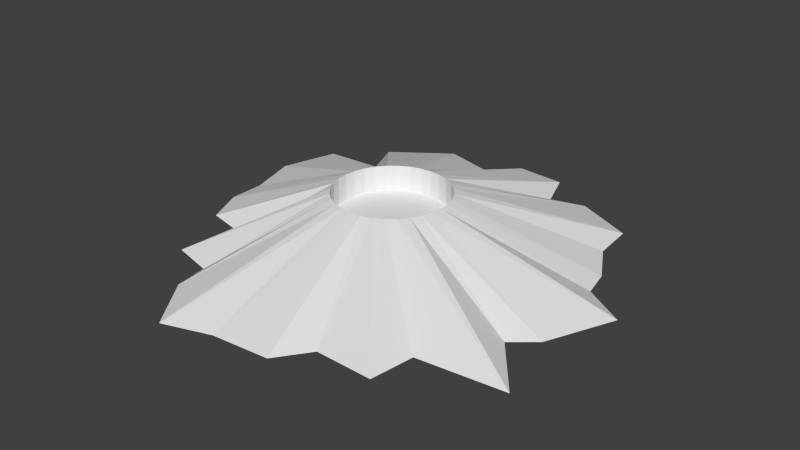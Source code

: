 # Source: MagicSmokeSource.blend  (saved by Blender 2.66.0; exported with 4.5.12 LTS)
import bpy
from mathutils import Matrix  # noqa: F401  (used for matrix-valued properties, if any)

bpy.ops.wm.read_factory_settings(use_empty=True)
scene = bpy.context.scene
scene.name = 'Scene'

# ---- collections
col_collection_1 = bpy.data.collections.new('Collection 1'); scene.collection.children.link(col_collection_1)

# ---- world
world_world = bpy.data.worlds.new('World'); scene.world = world_world
world_world.color = (0.05088, 0.05088, 0.05088)
world_world.use_sun_shadow = False
world_world.sun_shadow_jitter_overblur = 0.0
world_world.cycles.sampling_method = 'MANUAL'
world_world.cycles.sample_map_resolution = 256

# ---- meshes
me_cone = bpy.data.meshes.new('Cone')
me_cone.from_pydata([(-0.1042, 8.779, -0.09773), (-0.1042, 2.321, 2.011), (1.956, 8.625, -0.09773), (0.3526, 2.276, 2.011), (2.558, 6.971, -0.09773), (0.7919, 2.143, 2.011), (3.991, 7.33, -0.09773), (1.197, 1.926, 2.011), (6.402, 6.186, -0.09773), (1.552, 1.635, 2.011), (6.548, 4.424, -0.09773), (1.843, 1.28, 2.011), (7.487, 2.741, -0.09773), (2.059, 0.8756, 2.011), (7.742, 1.54, -0.09773), (2.192, 0.4363, 2.011), (9.444, 0.4789, -0.09773), (2.237, -0.02049, 2.011), (8.241, -2.28, -0.09773), (2.192, -0.4773, 2.011), (7.287, -3.082, -0.09773), (2.059, -0.9166, 2.011), (9.045, -5.314, -0.09773), (1.843, -1.321, 2.011), (5.553, -5.677, -0.09773), (1.552, -1.676, 2.011), (5.289, -7.471, -0.09773), (1.197, -1.967, 2.011), (2.957, -7.412, -0.09773), (0.7919, -2.184, 2.011), (2.006, -8.716, -0.09773), (0.3526, -2.317, 2.011), (-0.354, -8.919, -0.09773), (-0.1042, -2.362, 2.011), (-2.314, -9.565, -0.09773), (-0.5611, -2.317, 2.011), (-3.815, -7.461, -0.09773), (-1.0, -2.184, 2.011), (-3.999, -6.123, -0.09773), (-1.405, -1.967, 2.011), (-5.761, -5.677, -0.09773), (-1.76, -1.676, 2.011), (-4.858, -3.366, -0.09773), (-2.051, -1.321, 2.011), (-6.946, -2.882, -0.09773), (-2.268, -0.9166, 2.011), (-7.651, -1.282, -0.09773), (-2.401, -0.4773, 2.011), (-7.655, 0.2292, -0.09773), (-2.446, -0.02048, 2.011), (-8.25, 2.339, -0.09773), (-2.401, 0.4363, 2.011), (-7.545, 4.689, -0.09773), (-2.268, 0.8756, 2.011), (-4.459, 3.076, -0.09773), (-2.051, 1.28, 2.011), (-5.761, 6.435, -0.09773), (-1.76, 1.635, 2.011), (-4.599, 7.281, -0.09773), (-1.405, 1.926, 2.011), (-3.365, 8.17, -0.09773), (-1.0, 2.143, 2.011), (-0.9657, 7.526, -0.09773), (-0.5611, 2.276, 2.011), (-0.1042, 2.321, 0.9325), (0.3526, 2.276, 0.9325), (0.7919, 2.143, 0.9325), (1.197, 1.926, 0.9325), (1.552, 1.635, 0.9325), (1.843, 1.28, 0.9325), (2.059, 0.8756, 0.9325), (2.192, 0.4363, 0.9325), (2.237, -0.02049, 0.9325), (2.192, -0.4773, 0.9325), (2.059, -0.9166, 0.9325), (1.843, -1.321, 0.9325), (1.552, -1.676, 0.9325), (1.197, -1.967, 0.9325), (0.7919, -2.184, 0.9325), (0.3526, -2.317, 0.9325), (-0.1042, -2.362, 0.9325), (-0.5611, -2.317, 0.9325), (-1.0, -2.184, 0.9325), (-1.405, -1.967, 0.9325), (-1.76, -1.676, 0.9325), (-2.051, -1.321, 0.9325), (-2.268, -0.9166, 0.9325), (-2.401, -0.4773, 0.9325), (-2.446, -0.02048, 0.9325), (-2.401, 0.4363, 0.9325), (-2.268, 0.8756, 0.9325), (-2.051, 1.28, 0.9325), (-1.76, 1.635, 0.9325), (-1.405, 1.926, 0.9325), (-1.0, 2.143, 0.9325), (-0.5611, 2.276, 0.9325)], [], [(0, 1, 3, 2), (2, 3, 5, 4), (4, 5, 7, 6), (6, 7, 9, 8), (8, 9, 11, 10), (10, 11, 13, 12), (12, 13, 15, 14), (14, 15, 17, 16), (16, 17, 19, 18), (18, 19, 21, 20), (20, 21, 23, 22), (22, 23, 25, 24), (24, 25, 27, 26), (26, 27, 29, 28), (28, 29, 31, 30), (30, 31, 33, 32), (32, 33, 35, 34), (34, 35, 37, 36), (36, 37, 39, 38), (38, 39, 41, 40), (40, 41, 43, 42), (42, 43, 45, 44), (44, 45, 47, 46), (46, 47, 49, 48), (48, 49, 51, 50), (50, 51, 53, 52), (52, 53, 55, 54), (54, 55, 57, 56), (56, 57, 59, 58), (58, 59, 61, 60), (45, 43, 85, 86), (62, 63, 1, 0), (60, 61, 63, 62), (65, 64, 95, 94, 93, 92, 91, 90, 89, 88, 87, 86, 85, 84, 83, 82, 81, 80, 79, 78, 77, 76, 75, 74, 73, 72, 71, 70, 69, 68, 67, 66), (21, 19, 73, 74), (59, 57, 92, 93), (35, 33, 80, 81), (11, 9, 68, 69), (49, 47, 87, 88), (25, 23, 75, 76), (63, 61, 94, 95), (39, 37, 82, 83), (15, 13, 70, 71), (53, 51, 89, 90), (29, 27, 77, 78), (5, 3, 65, 66), (43, 41, 84, 85), (19, 17, 72, 73), (57, 55, 91, 92), (33, 31, 79, 80), (9, 7, 67, 68), (47, 45, 86, 87), (3, 1, 64, 65), (23, 21, 74, 75), (61, 59, 93, 94), (37, 35, 81, 82), (13, 11, 69, 70), (51, 49, 88, 89), (27, 25, 76, 77), (1, 63, 95, 64), (41, 39, 83, 84), (17, 15, 71, 72), (55, 53, 90, 91), (31, 29, 78, 79), (7, 5, 66, 67)])
_uv = me_cone.uv_layers.new(name='UVMap')
_uv.uv.foreach_set('vector', [0.9164, 0.2377, 0.6478, 0.3978, 0.6295, 0.3708, 0.8543, 0.1468, 0.8543, 0.1468, 0.6295, 0.3708, 0.6069, 0.3497, 0.7675, 0.1575, 0.7675, 0.1575, 0.6069, 0.3497, 0.5807, 0.3321, 0.7452, 0.0877, 0.7452, 0.0877, 0.5807, 0.3321, 0.5497, 0.3184, 0.6234, 9.688e-05, 0.6234, 9.688e-05, 0.5497, 0.3184, 0.5164, 0.3126, 0.5396, 0.03625, 0.5396, 0.03625, 0.5164, 0.3126, 0.4825, 0.3124, 0.4351, 0.03278, 0.4351, 0.03278, 0.4825, 0.3124, 0.4487, 0.3189, 0.375, 0.05056, 0.375, 0.05056, 0.4487, 0.3189, 0.4162, 0.331, 0.2858, 9.698e-05, 0.2858, 9.698e-05, 0.4162, 0.331, 0.3866, 0.351, 0.175, 0.1312, 0.175, 0.1312, 0.3866, 0.351, 0.362, 0.3746, 0.1592, 0.1906, 0.1592, 0.1906, 0.362, 0.3746, 0.3417, 0.4019, 0.0178, 0.1677, 0.0178, 0.1677, 0.3417, 0.4019, 0.3282, 0.4325, 0.07285, 0.3475, 0.07285, 0.3475, 0.3282, 0.4325, 0.3202, 0.4645, 9.688e-05, 0.4009, 9.688e-05, 0.4009, 0.3202, 0.4645, 0.319, 0.4968, 0.05355, 0.5111, 0.05355, 0.5111, 0.319, 0.4968, 0.3232, 0.5282, 0.01675, 0.5816, 0.01675, 0.5816, 0.3232, 0.5282, 0.3353, 0.5586, 0.06192, 0.6998, 0.06192, 0.6998, 0.3353, 0.5586, 0.3529, 0.586, 0.06983, 0.8107, 0.06983, 0.8107, 0.3529, 0.586, 0.3771, 0.608, 0.198, 0.8458, 0.198, 0.8458, 0.3771, 0.608, 0.4038, 0.6247, 0.26, 0.8341, 0.26, 0.8341, 0.4038, 0.6247, 0.4343, 0.6372, 0.3188, 0.9225, 0.3188, 0.9225, 0.4343, 0.6372, 0.4643, 0.6429, 0.4229, 0.8517, 0.4229, 0.8517, 0.4643, 0.6429, 0.4956, 0.6445, 0.5111, 0.9388, 0.5111, 0.9388, 0.4956, 0.6445, 0.5312, 0.6403, 0.6155, 0.9353, 0.6155, 0.9353, 0.5312, 0.6403, 0.5655, 0.6284, 0.6955, 0.8975, 0.6955, 0.8975, 0.5655, 0.6284, 0.5974, 0.6103, 0.8253, 0.8796, 0.8253, 0.8796, 0.5974, 0.6103, 0.626, 0.5842, 0.9457, 0.7938, 0.9457, 0.7938, 0.626, 0.5842, 0.6439, 0.5574, 0.8324, 0.6381, 0.8324, 0.6381, 0.6439, 0.5574, 0.6578, 0.5297, 0.9964, 0.5631, 0.9964, 0.5631, 0.6578, 0.5297, 0.6664, 0.494, 0.9967, 0.484, 0.9967, 0.484, 0.6664, 0.494, 0.6671, 0.4587, 0.9999, 0.402, 0.4956, 0.6445, 0.4643, 0.6429, 0.4707, 0.5566, 0.4889, 0.5562, 0.8918, 0.3058, 0.6598, 0.4266, 0.6478, 0.3978, 0.9164, 0.2377, 0.9999, 0.402, 0.6671, 0.4587, 0.6598, 0.4266, 0.8918, 0.3058, 0.5686, 0.4272, 0.5751, 0.4368, 0.5789, 0.4477, 0.5811, 0.4626, 0.5798, 0.4782, 0.5751, 0.4945, 0.5668, 0.5097, 0.5557, 0.5238, 0.5415, 0.5359, 0.525, 0.5455, 0.5073, 0.5527, 0.4889, 0.5562, 0.4707, 0.5566, 0.4538, 0.5541, 0.4381, 0.5482, 0.4249, 0.5399, 0.4149, 0.5301, 0.4084, 0.5205, 0.4047, 0.5096, 0.4027, 0.4949, 0.4039, 0.4791, 0.4087, 0.4634, 0.4167, 0.448, 0.428, 0.4342, 0.442, 0.4221, 0.458, 0.412, 0.4755, 0.4052, 0.4938, 0.4013, 0.5119, 0.4005, 0.5293, 0.4032, 0.5449, 0.4088, 0.5584, 0.4174, 0.362, 0.3746, 0.3866, 0.351, 0.442, 0.4221, 0.428, 0.4342, 0.6664, 0.494, 0.6578, 0.5297, 0.5751, 0.4945, 0.5798, 0.4782, 0.3529, 0.586, 0.3353, 0.5586, 0.4084, 0.5205, 0.4149, 0.5301, 0.5164, 0.3126, 0.5497, 0.3184, 0.5293, 0.4032, 0.5119, 0.4005, 0.5655, 0.6284, 0.5312, 0.6403, 0.5073, 0.5527, 0.525, 0.5455, 0.3282, 0.4325, 0.3417, 0.4019, 0.4167, 0.448, 0.4087, 0.4634, 0.6598, 0.4266, 0.6671, 0.4587, 0.5811, 0.4626, 0.5789, 0.4477, 0.4038, 0.6247, 0.3771, 0.608, 0.4249, 0.5399, 0.4381, 0.5482, 0.4487, 0.3189, 0.4825, 0.3124, 0.4938, 0.4013, 0.4755, 0.4052, 0.626, 0.5842, 0.5974, 0.6103, 0.5415, 0.5359, 0.5557, 0.5238, 0.319, 0.4968, 0.3202, 0.4645, 0.4039, 0.4791, 0.4027, 0.4949, 0.6069, 0.3497, 0.6295, 0.3708, 0.5686, 0.4272, 0.5584, 0.4174, 0.4643, 0.6429, 0.4343, 0.6372, 0.4538, 0.5541, 0.4707, 0.5566, 0.3866, 0.351, 0.4162, 0.331, 0.458, 0.412, 0.442, 0.4221, 0.6578, 0.5297, 0.6439, 0.5574, 0.5668, 0.5097, 0.5751, 0.4945, 0.3353, 0.5586, 0.3232, 0.5282, 0.4047, 0.5096, 0.4084, 0.5205, 0.5497, 0.3184, 0.5807, 0.3321, 0.5449, 0.4088, 0.5293, 0.4032, 0.5312, 0.6403, 0.4956, 0.6445, 0.4889, 0.5562, 0.5073, 0.5527, 0.6295, 0.3708, 0.6478, 0.3978, 0.5751, 0.4368, 0.5686, 0.4272, 0.3417, 0.4019, 0.362, 0.3746, 0.428, 0.4342, 0.4167, 0.448, 0.6671, 0.4587, 0.6664, 0.494, 0.5798, 0.4782, 0.5811, 0.4626, 0.3771, 0.608, 0.3529, 0.586, 0.4149, 0.5301, 0.4249, 0.5399, 0.4825, 0.3124, 0.5164, 0.3126, 0.5119, 0.4005, 0.4938, 0.4013, 0.5974, 0.6103, 0.5655, 0.6284, 0.525, 0.5455, 0.5415, 0.5359, 0.3202, 0.4645, 0.3282, 0.4325, 0.4087, 0.4634, 0.4039, 0.4791, 0.6478, 0.3978, 0.6598, 0.4266, 0.5789, 0.4477, 0.5751, 0.4368, 0.4343, 0.6372, 0.4038, 0.6247, 0.4381, 0.5482, 0.4538, 0.5541, 0.4162, 0.331, 0.4487, 0.3189, 0.4755, 0.4052, 0.458, 0.412, 0.6439, 0.5574, 0.626, 0.5842, 0.5557, 0.5238, 0.5668, 0.5097, 0.3232, 0.5282, 0.319, 0.4968, 0.4027, 0.4949, 0.4047, 0.5096, 0.5807, 0.3321, 0.6069, 0.3497, 0.5584, 0.4174, 0.5449, 0.4088])
me_cone.use_remesh_preserve_volume = False
me_cone.use_remesh_preserve_attributes = False
me_cone.use_mirror_vertex_groups = False
me_cone.update()

# ---- objects
ob_cone = bpy.data.objects.new('Cone', me_cone)

# ---- transforms, parenting, visibility, modifiers, constraints
ob_cone.location = (0.0, 0.0, 0.0)
ob_cone.lineart.crease_threshold = 0.0

# ---- collection membership
col_collection_1.objects.link(ob_cone)

# ---- scene / render settings (as saved in the file)
scene.frame_start = 1; scene.frame_end = 250; scene.frame_set(1)
scene.render.engine = 'BLENDER_EEVEE_NEXT'
scene.render.image_settings.color_mode = 'RGB'
scene.render.image_settings.compression = 90
scene.render.resolution_percentage = 50
scene.render.dither_intensity = 0.0
scene.render.bake_margin = 2
scene.cycles.use_denoising = False
scene.cycles.samples = 10
scene.cycles.sampling_pattern = 'TABULATED_SOBOL'
scene.cycles.light_sampling_threshold = 0.0
scene.cycles.use_adaptive_sampling = False
scene.cycles.use_light_tree = False
scene.cycles.blur_glossy = 0.0
scene.cycles.volume_bounces = 1
scene.cycles.pixel_filter_type = 'GAUSSIAN'
scene.cycles.sample_clamp_indirect = 0.0
scene.view_settings.view_transform = 'Standard'
bpy.context.view_layer.update()

# ---- added for rendering (the .blend has no active camera and no usable light): camera, sun
cam_auto = bpy.data.cameras.new('AutoCamera')
cam_auto.lens = 50.0
cam_auto.sensor_width = 36.0
cam_auto.clip_end = 1000.0
ob_auto_camera = bpy.data.objects.new('AutoCamera', cam_auto)
scene.collection.objects.link(ob_auto_camera)
ob_auto_camera.location = (24.2583, -28.7868, 19.8858)
ob_auto_camera.rotation_euler = (1.09748, -7.21219e-08, 0.694738)
scene.camera = ob_auto_camera
light_auto_sun = bpy.data.lights.new('AutoSun', 'SUN')
light_auto_sun.energy = 3.0
light_auto_sun.angle = 0.0523599
ob_auto_sun = bpy.data.objects.new('AutoSun', light_auto_sun)
scene.collection.objects.link(ob_auto_sun)
ob_auto_sun.rotation_euler = (0.872665, 0.174533, 0.523599)
bpy.context.view_layer.update()
